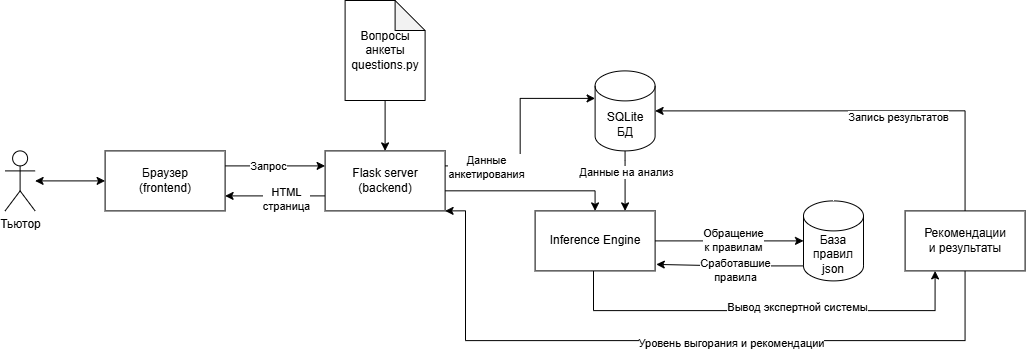

The diagram above was exported from draw.io. Its source (the exported page's mxGraphModel, read from the mxfile embedded in the PNG):
<mxGraphModel dx="1148" dy="1253" grid="1" gridSize="10" guides="1" tooltips="1" connect="1" arrows="1" fold="1" page="1" pageScale="1" pageWidth="827" pageHeight="1169" math="0" shadow="0">
  <root>
    <mxCell id="0" />
    <mxCell id="1" parent="0" />
    <mxCell id="WPlrteU9vLYXWnAN1tY7-1" edge="1" parent="1" source="WPlrteU9vLYXWnAN1tY7-2" style="edgeStyle=orthogonalEdgeStyle;rounded=0;orthogonalLoop=1;jettySize=auto;html=1;entryX=0;entryY=0.5;entryDx=0;entryDy=0;startArrow=classic;startFill=1;" target="WPlrteU9vLYXWnAN1tY7-5">
      <mxGeometry relative="1" as="geometry" />
    </mxCell>
    <mxCell id="WPlrteU9vLYXWnAN1tY7-2" parent="1" style="shape=umlActor;verticalLabelPosition=bottom;verticalAlign=top;html=1;outlineConnect=0;" value="Тьютор" vertex="1">
      <mxGeometry height="60" width="30" x="1671.60009765625" y="970.4000244140625" as="geometry" />
    </mxCell>
    <mxCell id="WPlrteU9vLYXWnAN1tY7-3" edge="1" parent="1" source="WPlrteU9vLYXWnAN1tY7-5" style="edgeStyle=orthogonalEdgeStyle;rounded=0;orthogonalLoop=1;jettySize=auto;html=1;exitX=1;exitY=0.25;exitDx=0;exitDy=0;entryX=0;entryY=0.25;entryDx=0;entryDy=0;" target="WPlrteU9vLYXWnAN1tY7-9">
      <mxGeometry relative="1" as="geometry" />
    </mxCell>
    <mxCell id="WPlrteU9vLYXWnAN1tY7-4" connectable="0" parent="WPlrteU9vLYXWnAN1tY7-3" style="edgeLabel;html=1;align=center;verticalAlign=middle;resizable=0;points=[];" value="Запрос" vertex="1">
      <mxGeometry relative="1" x="-0.1696" y="1" as="geometry">
        <mxPoint as="offset" />
      </mxGeometry>
    </mxCell>
    <mxCell id="WPlrteU9vLYXWnAN1tY7-5" parent="1" style="rounded=0;whiteSpace=wrap;html=1;" value="Браузер&lt;div&gt;(frontend)&lt;/div&gt;" vertex="1">
      <mxGeometry height="60" width="120" x="1771.60009765625" y="970.4000244140625" as="geometry" />
    </mxCell>
    <mxCell id="WPlrteU9vLYXWnAN1tY7-6" edge="1" parent="1" source="WPlrteU9vLYXWnAN1tY7-9" style="edgeStyle=orthogonalEdgeStyle;rounded=0;orthogonalLoop=1;jettySize=auto;html=1;entryX=0.5;entryY=0;entryDx=0;entryDy=0;" target="WPlrteU9vLYXWnAN1tY7-13">
      <mxGeometry relative="1" as="geometry">
        <Array as="points">
          <mxPoint x="2261.60009765625" y="1010.4000244140625" />
        </Array>
      </mxGeometry>
    </mxCell>
    <mxCell id="WPlrteU9vLYXWnAN1tY7-7" edge="1" parent="1" source="WPlrteU9vLYXWnAN1tY7-9" style="edgeStyle=orthogonalEdgeStyle;rounded=0;orthogonalLoop=1;jettySize=auto;html=1;exitX=0;exitY=0.75;exitDx=0;exitDy=0;entryX=1;entryY=0.75;entryDx=0;entryDy=0;" target="WPlrteU9vLYXWnAN1tY7-5">
      <mxGeometry relative="1" as="geometry" />
    </mxCell>
    <mxCell id="WPlrteU9vLYXWnAN1tY7-8" connectable="0" parent="WPlrteU9vLYXWnAN1tY7-7" style="edgeLabel;html=1;align=center;verticalAlign=middle;resizable=0;points=[];" value="HTML&lt;div&gt;страница&lt;/div&gt;" vertex="1">
      <mxGeometry relative="1" x="-0.1954" y="2" as="geometry">
        <mxPoint as="offset" />
      </mxGeometry>
    </mxCell>
    <mxCell id="WPlrteU9vLYXWnAN1tY7-9" parent="1" style="rounded=0;whiteSpace=wrap;html=1;" value="Flask server&lt;div&gt;(backend)&lt;/div&gt;" vertex="1">
      <mxGeometry height="60" width="120" x="1991.60009765625" y="970.4000244140625" as="geometry" />
    </mxCell>
    <mxCell id="WPlrteU9vLYXWnAN1tY7-10" edge="1" parent="1" source="WPlrteU9vLYXWnAN1tY7-12" style="edgeStyle=orthogonalEdgeStyle;rounded=0;orthogonalLoop=1;jettySize=auto;html=1;entryX=0.75;entryY=0;entryDx=0;entryDy=0;" target="WPlrteU9vLYXWnAN1tY7-13">
      <mxGeometry relative="1" as="geometry">
        <Array as="points">
          <mxPoint x="2291.60009765625" y="980.4000244140625" />
          <mxPoint x="2291.60009765625" y="980.4000244140625" />
        </Array>
      </mxGeometry>
    </mxCell>
    <mxCell id="WPlrteU9vLYXWnAN1tY7-11" connectable="0" parent="WPlrteU9vLYXWnAN1tY7-10" style="edgeLabel;html=1;align=center;verticalAlign=middle;resizable=0;points=[];" value="Данные на анализ" vertex="1">
      <mxGeometry relative="1" x="0.1509" y="-1" as="geometry">
        <mxPoint x="1" y="-15" as="offset" />
      </mxGeometry>
    </mxCell>
    <mxCell id="WPlrteU9vLYXWnAN1tY7-12" parent="1" style="shape=cylinder3;whiteSpace=wrap;html=1;boundedLbl=1;backgroundOutline=1;size=15;" value="SQLite&lt;div&gt;БД&lt;/div&gt;" vertex="1">
      <mxGeometry height="80" width="60" x="2261.60009765625" y="890.4000244140625" as="geometry" />
    </mxCell>
    <mxCell id="WPlrteU9vLYXWnAN1tY7-27" edge="1" parent="1" source="WPlrteU9vLYXWnAN1tY7-13" style="edgeStyle=orthogonalEdgeStyle;rounded=0;orthogonalLoop=1;jettySize=auto;html=1;entryX=0.25;entryY=1;entryDx=0;entryDy=0;" target="WPlrteU9vLYXWnAN1tY7-19">
      <mxGeometry relative="1" as="geometry">
        <Array as="points">
          <mxPoint x="2260" y="1130" />
          <mxPoint x="2602" y="1130" />
        </Array>
      </mxGeometry>
    </mxCell>
    <mxCell id="WPlrteU9vLYXWnAN1tY7-28" connectable="0" parent="WPlrteU9vLYXWnAN1tY7-27" style="edgeLabel;html=1;align=center;verticalAlign=middle;resizable=0;points=[];" value="Вывод экспертной системы" vertex="1">
      <mxGeometry relative="1" x="0.1521" y="4" as="geometry">
        <mxPoint as="offset" />
      </mxGeometry>
    </mxCell>
    <mxCell id="WPlrteU9vLYXWnAN1tY7-13" parent="1" style="rounded=0;whiteSpace=wrap;html=1;" value="Inference Engine" vertex="1">
      <mxGeometry height="60" width="120" x="2201.60009765625" y="1030.4000244140625" as="geometry" />
    </mxCell>
    <mxCell id="WPlrteU9vLYXWnAN1tY7-14" edge="1" parent="1" source="WPlrteU9vLYXWnAN1tY7-16" style="edgeStyle=orthogonalEdgeStyle;rounded=0;orthogonalLoop=1;jettySize=auto;html=1;entryX=1.01;entryY=0.892;entryDx=0;entryDy=0;entryPerimeter=0;exitX=0;exitY=1;exitDx=0;exitDy=-15;exitPerimeter=0;" target="WPlrteU9vLYXWnAN1tY7-13">
      <mxGeometry relative="1" as="geometry" />
    </mxCell>
    <mxCell id="WPlrteU9vLYXWnAN1tY7-15" connectable="0" parent="WPlrteU9vLYXWnAN1tY7-14" style="edgeLabel;html=1;align=center;verticalAlign=middle;resizable=0;points=[];" value="Сработавшие&lt;div&gt;правила&lt;/div&gt;" vertex="1">
      <mxGeometry relative="1" x="-0.0795" y="3" as="geometry">
        <mxPoint as="offset" />
      </mxGeometry>
    </mxCell>
    <mxCell id="WPlrteU9vLYXWnAN1tY7-16" parent="1" style="shape=cylinder3;whiteSpace=wrap;html=1;boundedLbl=1;backgroundOutline=1;size=15;" value="База правил&lt;div&gt;json&lt;/div&gt;" vertex="1">
      <mxGeometry height="80" width="60" x="2470.00009765625" y="1020.4000244140625" as="geometry" />
    </mxCell>
    <mxCell id="WPlrteU9vLYXWnAN1tY7-17" edge="1" parent="1" source="WPlrteU9vLYXWnAN1tY7-19" style="edgeStyle=orthogonalEdgeStyle;rounded=0;orthogonalLoop=1;jettySize=auto;html=1;entryX=1;entryY=1;entryDx=0;entryDy=0;" target="WPlrteU9vLYXWnAN1tY7-9">
      <mxGeometry relative="1" as="geometry">
        <Array as="points">
          <mxPoint x="2632" y="1160" />
          <mxPoint x="2132" y="1160" />
          <mxPoint x="2132" y="1030" />
        </Array>
      </mxGeometry>
    </mxCell>
    <mxCell id="WPlrteU9vLYXWnAN1tY7-18" connectable="0" parent="WPlrteU9vLYXWnAN1tY7-17" style="edgeLabel;html=1;align=center;verticalAlign=middle;resizable=0;points=[];" value="Уровень выгорания и рекомендации" vertex="1">
      <mxGeometry relative="1" x="-0.1533" y="2" as="geometry">
        <mxPoint as="offset" />
      </mxGeometry>
    </mxCell>
    <mxCell id="WPlrteU9vLYXWnAN1tY7-19" parent="1" style="rounded=0;whiteSpace=wrap;html=1;" value="Рекомендации&lt;div&gt;и результаты&lt;/div&gt;" vertex="1">
      <mxGeometry height="60" width="120" x="2571.60009765625" y="1030.4000244140625" as="geometry" />
    </mxCell>
    <mxCell id="WPlrteU9vLYXWnAN1tY7-20" edge="1" parent="1" source="WPlrteU9vLYXWnAN1tY7-9" style="edgeStyle=orthogonalEdgeStyle;rounded=0;orthogonalLoop=1;jettySize=auto;html=1;exitX=1;exitY=0.25;exitDx=0;exitDy=0;entryX=0;entryY=0;entryDx=0;entryDy=27.5;entryPerimeter=0;" target="WPlrteU9vLYXWnAN1tY7-12">
      <mxGeometry relative="1" as="geometry" />
    </mxCell>
    <mxCell id="WPlrteU9vLYXWnAN1tY7-21" connectable="0" parent="WPlrteU9vLYXWnAN1tY7-20" style="edgeLabel;html=1;align=center;verticalAlign=middle;resizable=0;points=[];" value="Данные&lt;div&gt;анкетирования&lt;/div&gt;" vertex="1">
      <mxGeometry relative="1" x="-0.6222" as="geometry">
        <mxPoint as="offset" />
      </mxGeometry>
    </mxCell>
    <mxCell id="WPlrteU9vLYXWnAN1tY7-22" edge="1" parent="1" source="WPlrteU9vLYXWnAN1tY7-13" style="edgeStyle=orthogonalEdgeStyle;rounded=0;orthogonalLoop=1;jettySize=auto;html=1;entryX=0;entryY=0.5;entryDx=0;entryDy=0;entryPerimeter=0;" target="WPlrteU9vLYXWnAN1tY7-16">
      <mxGeometry relative="1" as="geometry" />
    </mxCell>
    <mxCell id="WPlrteU9vLYXWnAN1tY7-23" connectable="0" parent="WPlrteU9vLYXWnAN1tY7-22" style="edgeLabel;html=1;align=center;verticalAlign=middle;resizable=0;points=[];" value="Обращение&lt;div&gt;к правилам&lt;/div&gt;" vertex="1">
      <mxGeometry relative="1" x="0.0529" y="2" as="geometry">
        <mxPoint as="offset" />
      </mxGeometry>
    </mxCell>
    <mxCell id="WPlrteU9vLYXWnAN1tY7-25" edge="1" parent="1" source="WPlrteU9vLYXWnAN1tY7-19" style="edgeStyle=orthogonalEdgeStyle;rounded=0;orthogonalLoop=1;jettySize=auto;html=1;entryX=1;entryY=0.5;entryDx=0;entryDy=0;entryPerimeter=0;" target="WPlrteU9vLYXWnAN1tY7-12">
      <mxGeometry relative="1" as="geometry">
        <Array as="points">
          <mxPoint x="2632" y="930" />
        </Array>
      </mxGeometry>
    </mxCell>
    <mxCell id="WPlrteU9vLYXWnAN1tY7-26" connectable="0" parent="WPlrteU9vLYXWnAN1tY7-25" style="edgeLabel;html=1;align=center;verticalAlign=middle;resizable=0;points=[];" value="Запись результатов" vertex="1">
      <mxGeometry relative="1" x="-0.1918" y="6" as="geometry">
        <mxPoint x="-1" as="offset" />
      </mxGeometry>
    </mxCell>
    <mxCell id="WPlrteU9vLYXWnAN1tY7-30" edge="1" parent="1" source="WPlrteU9vLYXWnAN1tY7-29" style="edgeStyle=orthogonalEdgeStyle;rounded=0;orthogonalLoop=1;jettySize=auto;html=1;entryX=0.5;entryY=0;entryDx=0;entryDy=0;" target="WPlrteU9vLYXWnAN1tY7-9">
      <mxGeometry relative="1" as="geometry" />
    </mxCell>
    <mxCell id="WPlrteU9vLYXWnAN1tY7-29" parent="1" style="shape=note;whiteSpace=wrap;html=1;backgroundOutline=1;darkOpacity=0.05;" value="Вопросы&lt;div&gt;анкеты&lt;/div&gt;&lt;div&gt;questions.py&lt;/div&gt;" vertex="1">
      <mxGeometry height="100" width="80" x="2011.6" y="820" as="geometry" />
    </mxCell>
  </root>
</mxGraphModel>